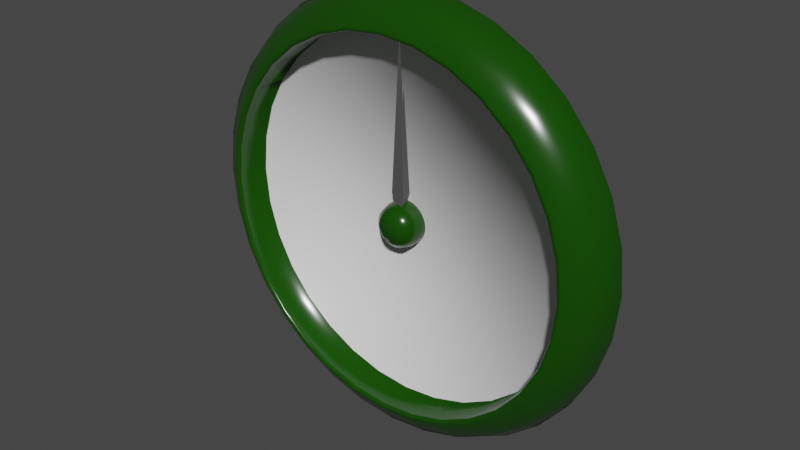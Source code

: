 # Source: clock.blend  (saved by Blender 4.2.66; exported with 4.5.12 LTS)
import bpy
from mathutils import Matrix  # noqa: F401  (used for matrix-valued properties, if any)

bpy.ops.wm.read_factory_settings(use_empty=True)
scene = bpy.context.scene
scene.name = 'Scene'

# ---- collections
col_collection = bpy.data.collections.new('Collection'); scene.collection.children.link(col_collection)

# ---- materials (node trees are filled in below, after node groups)
mat_clock_background = bpy.data.materials.new('clock_background')
mat_clock_background.use_transparent_shadow = False
mat_clock_sides = bpy.data.materials.new('clock_sides')
mat_clock_sides.use_transparent_shadow = False
mat_clock_hand = bpy.data.materials.new('clock_hand')
mat_clock_hand.use_transparent_shadow = False

# ---- material node trees
mat_clock_background.use_nodes = True; mat_clock_background.node_tree.nodes.clear()
_N = mat_clock_background.node_tree.nodes; _L = mat_clock_background.node_tree.links
n0 = _N.new('ShaderNodeBsdfPrincipled'); n0.name = 'Principled BSDF'; n0.location = (10, 300)
n0.distribution = 'GGX'
n0.subsurface_method = 'RANDOM_WALK_SKIN'
n0.inputs[3].default_value = 1.45
n0.inputs[27].default_value = (0.0, 0.0, 0.0, 1.0)
n0.inputs[28].default_value = 1.0
n1 = _N.new('ShaderNodeOutputMaterial'); n1.name = 'Material Output'; n1.location = (300, 300)
_L.new(n0.outputs[0], n1.inputs[0])
n1.is_active_output = True
mat_clock_sides.use_nodes = True; mat_clock_sides.node_tree.nodes.clear()
_N = mat_clock_sides.node_tree.nodes; _L = mat_clock_sides.node_tree.links
n0 = _N.new('ShaderNodeBsdfPrincipled'); n0.name = 'Principled BSDF'; n0.location = (10, 300)
n0.distribution = 'GGX'
n0.subsurface_method = 'RANDOM_WALK_SKIN'
n0.inputs[0].default_value = (0.007044, 0.06072, 0.0, 1.0)
n0.inputs[2].default_value = 0.2008
n0.inputs[3].default_value = 1.45
n0.inputs[27].default_value = (0.0, 0.0, 0.0, 1.0)
n0.inputs[28].default_value = 1.0
n1 = _N.new('ShaderNodeOutputMaterial'); n1.name = 'Material Output'; n1.location = (300, 300)
_L.new(n0.outputs[0], n1.inputs[0])
n1.is_active_output = True
mat_clock_hand.use_nodes = True; mat_clock_hand.node_tree.nodes.clear()
_N = mat_clock_hand.node_tree.nodes; _L = mat_clock_hand.node_tree.links
n0 = _N.new('ShaderNodeBsdfPrincipled'); n0.name = 'Principled BSDF'; n0.location = (10, 300)
n0.distribution = 'GGX'
n0.subsurface_method = 'RANDOM_WALK_SKIN'
n0.inputs[0].default_value = (0.0, 0.0, 0.0, 1.0)
n0.inputs[3].default_value = 1.45
n0.inputs[27].default_value = (0.04955, 0.04955, 0.04955, 1.0)
n0.inputs[28].default_value = 1.0
n1 = _N.new('ShaderNodeOutputMaterial'); n1.name = 'Material Output'; n1.location = (300, 300)
_L.new(n0.outputs[0], n1.inputs[0])
n1.is_active_output = True

# ---- world
world_world = bpy.data.worlds.new('World'); scene.world = world_world
world_world.use_nodes = True; world_world.node_tree.nodes.clear()
_N = world_world.node_tree.nodes; _L = world_world.node_tree.links
n0 = _N.new('ShaderNodeOutputWorld'); n0.name = 'World Output'; n0.location = (300, 300)
n1 = _N.new('ShaderNodeBackground'); n1.name = 'Background'; n1.location = (10, 300)
n1.inputs[0].default_value = (0.05088, 0.05088, 0.05088, 1.0)
_L.new(n1.outputs[0], n0.inputs[0])
n0.is_active_output = True
world_world.color = (0.05088, 0.05088, 0.05088)
world_world.use_sun_shadow = False
world_world.sun_shadow_jitter_overblur = 0.0

# ---- meshes
me_cylinder = bpy.data.meshes.new('Cylinder')
me_cylinder.from_pydata([(1.061e-08, -0.06015, 0.5), (0.09755, -0.06015, 0.4904), (0.1913, -0.06015, 0.4619), (0.2778, -0.06015, 0.4157), (0.3536, -0.06015, 0.3536), (0.4157, -0.06015, 0.2778), (0.4619, -0.06015, 0.1913), (0.4904, -0.06015, 0.09755), (0.5, -0.06015, -5.269e-08), (0.4904, -0.06015, -0.09755), (0.4619, -0.06015, -0.1913), (0.4157, -0.06015, -0.2778), (0.3536, -0.06015, -0.3536), (0.2778, -0.06015, -0.4157), (0.1913, -0.06015, -0.4619), (0.09755, -0.06015, -0.4904), (-3.31e-08, -0.06015, -0.5), (-0.09755, -0.06015, -0.4904), (-0.1913, -0.06015, -0.4619), (-0.2778, -0.06015, -0.4157), (-0.3536, -0.06015, -0.3536), (-0.4157, -0.06015, -0.2778), (-0.4619, -0.06015, -0.1913), (-0.4904, -0.06015, -0.09755), (-0.5, -0.06015, -2.288e-08), (-0.4904, -0.06015, 0.09755), (-0.4619, -0.06015, 0.1913), (-0.4157, -0.06015, 0.2778), (-0.3536, -0.06015, 0.3536), (-0.2778, -0.06015, 0.4157), (-0.1913, -0.06015, 0.4619), (-0.09755, -0.06015, 0.4904), (0.08189, -0.07659, 0.4117), (1.191e-08, -0.07659, 0.4198), (0.1606, -0.07659, 0.3878), (0.2332, -0.07659, 0.349), (0.2968, -0.07659, 0.2968), (0.349, -0.07659, 0.2332), (0.3878, -0.07659, 0.1606), (0.4117, -0.07659, 0.08189), (0.4198, -0.07659, 3.519e-08), (0.4117, -0.07659, -0.08189), (0.3878, -0.07659, -0.1606), (0.349, -0.07659, -0.2332), (0.2968, -0.07659, -0.2968), (0.2332, -0.07659, -0.349), (0.1606, -0.07659, -0.3878), (0.08189, -0.07659, -0.4117), (-2.479e-08, -0.07659, -0.4198), (-0.08189, -0.07659, -0.4117), (-0.1606, -0.07659, -0.3878), (-0.2332, -0.07659, -0.349), (-0.2968, -0.07659, -0.2968), (-0.349, -0.07659, -0.2332), (-0.3878, -0.07659, -0.1606), (-0.4117, -0.07659, -0.08189), (-0.4198, -0.07659, 6.021e-08), (-0.4117, -0.07659, 0.08189), (-0.3878, -0.07659, 0.1606), (-0.349, -0.07659, 0.2332), (-0.2968, -0.07659, 0.2968), (-0.2332, -0.07659, 0.349), (-0.1606, -0.07659, 0.3878), (-0.08189, -0.07659, 0.4117), (1.061e-08, -0.08099, 0.5), (1.1e-08, -0.1271, 0.4758), (0.09282, -0.1271, 0.4667), (0.09755, -0.08099, 0.4904), (0.1821, -0.1271, 0.4396), (0.1913, -0.08099, 0.4619), (0.2643, -0.1271, 0.3956), (0.2778, -0.08099, 0.4157), (0.3364, -0.1271, 0.3364), (0.3536, -0.08099, 0.3536), (0.3956, -0.1271, 0.2643), (0.4157, -0.08099, 0.2778), (0.4396, -0.1271, 0.1821), (0.4619, -0.08099, 0.1913), (0.4667, -0.1271, 0.09282), (0.4904, -0.08099, 0.09755), (0.4758, -0.1271, 3.626e-08), (0.5, -0.08099, -1.555e-08), (0.4667, -0.1271, -0.09282), (0.4904, -0.08099, -0.09755), (0.4396, -0.1271, -0.1821), (0.4619, -0.08099, -0.1913), (0.3956, -0.1271, -0.2643), (0.4157, -0.08099, -0.2778), (0.3364, -0.1271, -0.3364), (0.3536, -0.08099, -0.3536), (0.2643, -0.1271, -0.3956), (0.2778, -0.08099, -0.4157), (0.1821, -0.1271, -0.4396), (0.1913, -0.08099, -0.4619), (0.09282, -0.1271, -0.4667), (0.09755, -0.08099, -0.4904), (-3.059e-08, -0.1271, -0.4758), (-3.31e-08, -0.08099, -0.5), (-0.09282, -0.1271, -0.4667), (-0.09755, -0.08099, -0.4904), (-0.1821, -0.1271, -0.4396), (-0.1913, -0.08099, -0.4619), (-0.2643, -0.1271, -0.3956), (-0.2778, -0.08099, -0.4157), (-0.3364, -0.1271, -0.3364), (-0.3536, -0.08099, -0.3536), (-0.3956, -0.1271, -0.2643), (-0.4157, -0.08099, -0.2778), (-0.4396, -0.1271, -0.1821), (-0.4619, -0.08099, -0.1913), (-0.4667, -0.1271, -0.09282), (-0.4904, -0.08099, -0.09755), (-0.4758, -0.1271, 6.462e-08), (-0.5, -0.08099, 1.426e-08), (-0.4667, -0.1271, 0.09282), (-0.4904, -0.08099, 0.09755), (-0.4396, -0.1271, 0.1821), (-0.4619, -0.08099, 0.1913), (-0.3956, -0.1271, 0.2643), (-0.4157, -0.08099, 0.2778), (-0.3364, -0.1271, 0.3364), (-0.3536, -0.08099, 0.3536), (-0.2643, -0.1271, 0.3956), (-0.2778, -0.08099, 0.4157), (-0.1821, -0.1271, 0.4396), (-0.1913, -0.08099, 0.4619), (-0.09282, -0.1271, 0.4667), (-0.09755, -0.08099, 0.4904), (1.173e-08, -0.1581, 0.431), (1.191e-08, -0.1522, 0.4198), (1.185e-08, -0.1596, 0.4231), (0.08189, -0.1522, 0.4117), (0.08409, -0.1581, 0.4227), (0.08254, -0.1596, 0.4149), (0.1606, -0.1522, 0.3878), (0.1649, -0.1581, 0.3982), (0.1619, -0.1596, 0.3909), (0.2332, -0.1522, 0.349), (0.2395, -0.1581, 0.3584), (0.235, -0.1596, 0.3518), (0.2968, -0.1522, 0.2968), (0.3048, -0.1581, 0.3048), (0.2991, -0.1596, 0.2991), (0.349, -0.1522, 0.2332), (0.3584, -0.1581, 0.2395), (0.3518, -0.1596, 0.235), (0.3878, -0.1522, 0.1606), (0.3982, -0.1581, 0.1649), (0.3909, -0.1596, 0.1619), (0.4117, -0.1522, 0.08189), (0.4227, -0.1581, 0.08409), (0.4149, -0.1596, 0.08254), (0.4198, -0.1522, 3.519e-08), (0.431, -0.1581, 3.54e-08), (0.4231, -0.1596, 3.525e-08), (0.4117, -0.1522, -0.08189), (0.4227, -0.1581, -0.08409), (0.4149, -0.1596, -0.08254), (0.3878, -0.1522, -0.1606), (0.3982, -0.1581, -0.1649), (0.3909, -0.1596, -0.1619), (0.349, -0.1522, -0.2332), (0.3584, -0.1581, -0.2395), (0.3518, -0.1596, -0.235), (0.2968, -0.1522, -0.2968), (0.3048, -0.1581, -0.3048), (0.2991, -0.1596, -0.2991), (0.2332, -0.1522, -0.349), (0.2395, -0.1581, -0.3584), (0.235, -0.1596, -0.3518), (0.1606, -0.1522, -0.3878), (0.1649, -0.1581, -0.3982), (0.1619, -0.1596, -0.3909), (0.08189, -0.1522, -0.4117), (0.08409, -0.1581, -0.4227), (0.08254, -0.1596, -0.4149), (-2.479e-08, -0.1522, -0.4198), (-2.595e-08, -0.1581, -0.431), (-2.514e-08, -0.1596, -0.4231), (-0.08189, -0.1522, -0.4117), (-0.08409, -0.1581, -0.4227), (-0.08254, -0.1596, -0.4149), (-0.1606, -0.1522, -0.3878), (-0.1649, -0.1581, -0.3982), (-0.1619, -0.1596, -0.3909), (-0.2332, -0.1522, -0.349), (-0.2395, -0.1581, -0.3584), (-0.235, -0.1596, -0.3518), (-0.2968, -0.1522, -0.2968), (-0.3048, -0.1581, -0.3048), (-0.2991, -0.1596, -0.2991), (-0.349, -0.1522, -0.2332), (-0.3584, -0.1581, -0.2395), (-0.3518, -0.1596, -0.235), (-0.3878, -0.1522, -0.1606), (-0.3982, -0.1581, -0.1649), (-0.3909, -0.1596, -0.1619), (-0.4117, -0.1522, -0.08189), (-0.4227, -0.1581, -0.08409), (-0.4149, -0.1596, -0.08254), (-0.4198, -0.1522, 6.021e-08), (-0.431, -0.1581, 6.109e-08), (-0.4231, -0.1596, 6.047e-08), (-0.4117, -0.1522, 0.08189), (-0.4227, -0.1581, 0.08409), (-0.4149, -0.1596, 0.08254), (-0.3878, -0.1522, 0.1606), (-0.3982, -0.1581, 0.1649), (-0.3909, -0.1596, 0.1619), (-0.349, -0.1522, 0.2332), (-0.3584, -0.1581, 0.2395), (-0.3518, -0.1596, 0.235), (-0.2968, -0.1522, 0.2968), (-0.3048, -0.1581, 0.3048), (-0.2991, -0.1596, 0.2991), (-0.2332, -0.1522, 0.349), (-0.2395, -0.1581, 0.3584), (-0.235, -0.1596, 0.3518), (-0.1606, -0.1522, 0.3878), (-0.1649, -0.1581, 0.3982), (-0.1619, -0.1596, 0.3909), (-0.08189, -0.1522, 0.4117), (-0.08409, -0.1581, 0.4227), (-0.08254, -0.1596, 0.4149)], [], [(31, 127, 64, 0), (137, 134, 34, 35), (140, 137, 35, 36), (143, 140, 36, 37), (146, 143, 37, 38), (149, 146, 38, 39), (152, 149, 39, 40), (155, 152, 40, 41), (158, 155, 41, 42), (161, 158, 42, 43), (164, 161, 43, 44), (167, 164, 44, 45), (170, 167, 45, 46), (173, 170, 46, 47), (176, 173, 47, 48), (179, 176, 48, 49), (182, 179, 49, 50), (185, 182, 50, 51), (188, 185, 51, 52), (191, 188, 52, 53), (194, 191, 53, 54), (197, 194, 54, 55), (200, 197, 55, 56), (203, 200, 56, 57), (206, 203, 57, 58), (209, 206, 58, 59), (212, 209, 59, 60), (215, 212, 60, 61), (218, 215, 61, 62), (221, 218, 62, 63), (7, 79, 81, 8), (134, 131, 32, 34), (108, 106, 192, 195), (16, 97, 99, 17), (25, 115, 117, 26), (3, 71, 73, 4), (12, 89, 91, 13), (21, 107, 109, 22), (30, 125, 127, 31), (8, 81, 83, 9), (17, 99, 101, 18), (26, 117, 119, 27), (4, 73, 75, 5), (13, 91, 93, 14), (22, 109, 111, 23), (9, 83, 85, 10), (18, 101, 103, 19), (27, 119, 121, 28), (5, 75, 77, 6), (14, 93, 95, 15), (23, 111, 113, 24), (0, 64, 67, 1), (1, 67, 69, 2), (10, 85, 87, 11), (19, 103, 105, 20), (28, 121, 123, 29), (6, 77, 79, 7), (15, 95, 97, 16), (24, 113, 115, 25), (2, 69, 71, 3), (11, 87, 89, 12), (20, 105, 107, 21), (29, 123, 125, 30), (82, 80, 153, 156), (110, 108, 195, 198), (84, 82, 156, 159), (112, 110, 198, 201), (86, 84, 159, 162), (114, 112, 201, 204), (88, 86, 162, 165), (116, 114, 204, 207), (90, 88, 165, 168), (118, 116, 207, 210), (92, 90, 168, 171), (65, 126, 222, 128), (120, 118, 210, 213), (94, 92, 171, 174), (68, 66, 132, 135), (122, 120, 213, 216), (96, 94, 174, 177), (70, 68, 135, 138), (124, 122, 216, 219), (98, 96, 177, 180), (72, 70, 138, 141), (126, 124, 219, 222), (100, 98, 180, 183), (74, 72, 141, 144), (131, 129, 33, 32), (102, 100, 183, 186), (76, 74, 144, 147), (104, 102, 186, 189), (78, 76, 147, 150), (106, 104, 189, 192), (80, 78, 150, 153), (32, 33, 63, 62, 61, 60, 59, 58, 57, 56, 55, 54, 53, 52, 51, 50, 49, 48, 47, 46, 45, 44, 43, 42, 41, 40, 39, 38, 37, 36, 35, 34), (67, 64, 65, 66), (69, 67, 66, 68), (71, 69, 68, 70), (73, 71, 70, 72), (75, 73, 72, 74), (77, 75, 74, 76), (79, 77, 76, 78), (81, 79, 78, 80), (83, 81, 80, 82), (85, 83, 82, 84), (87, 85, 84, 86), (89, 87, 86, 88), (91, 89, 88, 90), (93, 91, 90, 92), (95, 93, 92, 94), (97, 95, 94, 96), (99, 97, 96, 98), (101, 99, 98, 100), (103, 101, 100, 102), (105, 103, 102, 104), (107, 105, 104, 106), (109, 107, 106, 108), (111, 109, 108, 110), (113, 111, 110, 112), (115, 113, 112, 114), (117, 115, 114, 116), (119, 117, 116, 118), (121, 119, 118, 120), (123, 121, 120, 122), (125, 123, 122, 124), (127, 125, 124, 126), (64, 127, 126, 65), (129, 221, 63, 33), (132, 128, 130, 133), (133, 130, 129, 131), (135, 132, 133, 136), (136, 133, 131, 134), (138, 135, 136, 139), (139, 136, 134, 137), (141, 138, 139, 142), (142, 139, 137, 140), (144, 141, 142, 145), (145, 142, 140, 143), (147, 144, 145, 148), (148, 145, 143, 146), (150, 147, 148, 151), (151, 148, 146, 149), (153, 150, 151, 154), (154, 151, 149, 152), (156, 153, 154, 157), (157, 154, 152, 155), (159, 156, 157, 160), (160, 157, 155, 158), (162, 159, 160, 163), (163, 160, 158, 161), (165, 162, 163, 166), (166, 163, 161, 164), (168, 165, 166, 169), (169, 166, 164, 167), (171, 168, 169, 172), (172, 169, 167, 170), (174, 171, 172, 175), (175, 172, 170, 173), (177, 174, 175, 178), (178, 175, 173, 176), (180, 177, 178, 181), (181, 178, 176, 179), (183, 180, 181, 184), (184, 181, 179, 182), (186, 183, 184, 187), (187, 184, 182, 185), (189, 186, 187, 190), (190, 187, 185, 188), (192, 189, 190, 193), (193, 190, 188, 191), (195, 192, 193, 196), (196, 193, 191, 194), (198, 195, 196, 199), (199, 196, 194, 197), (201, 198, 199, 202), (202, 199, 197, 200), (204, 201, 202, 205), (205, 202, 200, 203), (207, 204, 205, 208), (208, 205, 203, 206), (210, 207, 208, 211), (211, 208, 206, 209), (213, 210, 211, 214), (214, 211, 209, 212), (216, 213, 214, 217), (217, 214, 212, 215), (219, 216, 217, 220), (220, 217, 215, 218), (222, 219, 220, 223), (223, 220, 218, 221), (128, 222, 223, 130), (130, 223, 221, 129), (66, 65, 128, 132)])
me_cylinder.polygons.foreach_set('use_smooth', [True] * 193)
me_cylinder.polygons.foreach_set('material_index', [1, 1, 1, 1, 1, 1, 1, 1, 1, 1, 1, 1, 1, 1, 1, 1, 1, 1, 1, 1, 1, 1, 1, 1, 1, 1, 1, 1, 1, 1, 1, 1, 1, 1, 1, 1, 1, 1, 1, 1, 1, 1, 1, 1, 1, 1, 1, 1, 1, 1, 1, 1, 1, 1, 1, 1, 1, 1, 1, 1, 1, 1, 1, 1, 1, 1, 1, 1, 1, 1, 1, 1, 1, 1, 1, 1, 1, 1, 1, 1, 1, 1, 1, 1, 1, 1, 1, 1, 1, 1, 1, 1, 1, 1, 0, 1, 1, 1, 1, 1, 1, 1, 1, 1, 1, 1, 1, 1, 1, 1, 1, 1, 1, 1, 1, 1, 1, 1, 1, 1, 1, 1, 1, 1, 1, 1, 1, 1, 1, 1, 1, 1, 1, 1, 1, 1, 1, 1, 1, 1, 1, 1, 1, 1, 1, 1, 1, 1, 1, 1, 1, 1, 1, 1, 1, 1, 1, 1, 1, 1, 1, 1, 1, 1, 1, 1, 1, 1, 1, 1, 1, 1, 1, 1, 1, 1, 1, 1, 1, 1, 1, 1, 1, 1, 1, 1, 1, 1, 1, 1, 1, 1, 1])
_uv = me_cylinder.uv_layers.new(name='UVMap')
_uv.uv.foreach_set('vector', [0.03125, 0.5, 0.03125, 0.7077, 0.0, 0.7077, 0.0, 0.5, 0.9062, 1.0, 0.9375, 1.0, 0.9375, 1.0, 0.9062, 1.0, 0.875, 1.0, 0.9062, 1.0, 0.9062, 1.0, 0.875, 1.0, 0.8438, 1.0, 0.875, 1.0, 0.875, 1.0, 0.8438, 1.0, 0.8125, 1.0, 0.8438, 1.0, 0.8438, 1.0, 0.8125, 1.0, 0.7812, 1.0, 0.8125, 1.0, 0.8125, 1.0, 0.7812, 1.0, 0.75, 1.0, 0.7812, 1.0, 0.7812, 1.0, 0.75, 1.0, 0.7188, 1.0, 0.75, 1.0, 0.75, 1.0, 0.7188, 1.0, 0.6875, 1.0, 0.7188, 1.0, 0.7188, 1.0, 0.6875, 1.0, 0.6562, 1.0, 0.6875, 1.0, 0.6875, 1.0, 0.6562, 1.0, 0.625, 1.0, 0.6562, 1.0, 0.6562, 1.0, 0.625, 1.0, 0.5938, 1.0, 0.625, 1.0, 0.625, 1.0, 0.5938, 1.0, 0.5625, 1.0, 0.5938, 1.0, 0.5938, 1.0, 0.5625, 1.0, 0.5312, 1.0, 0.5625, 1.0, 0.5625, 1.0, 0.5312, 1.0, 0.5, 1.0, 0.5312, 1.0, 0.5312, 1.0, 0.5, 1.0, 0.4688, 1.0, 0.5, 1.0, 0.5, 1.0, 0.4688, 1.0, 0.4375, 1.0, 0.4688, 1.0, 0.4688, 1.0, 0.4375, 1.0, 0.4062, 1.0, 0.4375, 1.0, 0.4375, 1.0, 0.4062, 1.0, 0.375, 1.0, 0.4062, 1.0, 0.4062, 1.0, 0.375, 1.0, 0.3438, 1.0, 0.375, 1.0, 0.375, 1.0, 0.3438, 1.0, 0.3125, 1.0, 0.3438, 1.0, 0.3438, 1.0, 0.3125, 1.0, 0.2812, 1.0, 0.3125, 1.0, 0.3125, 1.0, 0.2812, 1.0, 0.25, 1.0, 0.2812, 1.0, 0.2812, 1.0, 0.25, 1.0, 0.2188, 1.0, 0.25, 1.0, 0.25, 1.0, 0.2188, 1.0, 0.1875, 1.0, 0.2188, 1.0, 0.2188, 1.0, 0.1875, 1.0, 0.1562, 1.0, 0.1875, 1.0, 0.1875, 1.0, 0.1562, 1.0, 0.125, 1.0, 0.1562, 1.0, 0.1562, 1.0, 0.125, 1.0, 0.09375, 1.0, 0.125, 1.0, 0.125, 1.0, 0.09375, 1.0, 0.0625, 1.0, 0.09375, 1.0, 0.09375, 1.0, 0.0625, 1.0, 0.03125, 1.0, 0.0625, 1.0, 0.0625, 1.0, 0.03125, 1.0, 0.7812, 0.5, 0.7812, 0.7077, 0.75, 0.7077, 0.75, 0.5, 0.9375, 1.0, 0.9688, 1.0, 0.9688, 1.0, 0.9375, 1.0, 0.3125, 1.0, 0.3438, 1.0, 0.3438, 1.0, 0.3125, 1.0, 0.5, 0.5, 0.5, 0.7077, 0.4688, 0.7077, 0.4688, 0.5, 0.2188, 0.5, 0.2188, 0.7077, 0.1875, 0.7077, 0.1875, 0.5, 0.9062, 0.5, 0.9062, 0.7077, 0.875, 0.7077, 0.875, 0.5, 0.625, 0.5, 0.625, 0.7077, 0.5938, 0.7077, 0.5938, 0.5, 0.3438, 0.5, 0.3438, 0.7077, 0.3125, 0.7077, 0.3125, 0.5, 0.0625, 0.5, 0.0625, 0.7077, 0.03125, 0.7077, 0.03125, 0.5, 0.75, 0.5, 0.75, 0.7077, 0.7188, 0.7077, 0.7188, 0.5, 0.4688, 0.5, 0.4688, 0.7077, 0.4375, 0.7077, 0.4375, 0.5, 0.1875, 0.5, 0.1875, 0.7077, 0.1562, 0.7077, 0.1562, 0.5, 0.875, 0.5, 0.875, 0.7077, 0.8438, 0.7077, 0.8438, 0.5, 0.5938, 0.5, 0.5938, 0.7077, 0.5625, 0.7077, 0.5625, 0.5, 0.3125, 0.5, 0.3125, 0.7077, 0.2812, 0.7077, 0.2812, 0.5, 0.7188, 0.5, 0.7188, 0.7077, 0.6875, 0.7077, 0.6875, 0.5, 0.4375, 0.5, 0.4375, 0.7077, 0.4062, 0.7077, 0.4062, 0.5, 0.1562, 0.5, 0.1562, 0.7077, 0.125, 0.7077, 0.125, 0.5, 0.8438, 0.5, 0.8438, 0.7077, 0.8125, 0.7077, 0.8125, 0.5, 0.5625, 0.5, 0.5625, 0.7077, 0.5312, 0.7077, 0.5312, 0.5, 0.2812, 0.5, 0.2812, 0.7077, 0.25, 0.7077, 0.25, 0.5, 1.0, 0.5, 1.0, 0.7077, 0.9688, 0.7077, 0.9688, 0.5, 0.9688, 0.5, 0.9688, 0.7077, 0.9375, 0.7077, 0.9375, 0.5, 0.6875, 0.5, 0.6875, 0.7077, 0.6562, 0.7077, 0.6562, 0.5, 0.4062, 0.5, 0.4062, 0.7077, 0.375, 0.7077, 0.375, 0.5, 0.125, 0.5, 0.125, 0.7077, 0.09375, 0.7077, 0.09375, 0.5, 0.8125, 0.5, 0.8125, 0.7077, 0.7812, 0.7077, 0.7812, 0.5, 0.5312, 0.5, 0.5312, 0.7077, 0.5, 0.7077, 0.5, 0.5, 0.25, 0.5, 0.25, 0.7077, 0.2188, 0.7077, 0.2188, 0.5, 0.9375, 0.5, 0.9375, 0.7077, 0.9062, 0.7077, 0.9062, 0.5, 0.6562, 0.5, 0.6562, 0.7077, 0.625, 0.7077, 0.625, 0.5, 0.375, 0.5, 0.375, 0.7077, 0.3438, 0.7077, 0.3438, 0.5, 0.09375, 0.5, 0.09375, 0.7077, 0.0625, 0.7077, 0.0625, 0.5, 0.7188, 1.0, 0.75, 1.0, 0.75, 1.0, 0.7188, 1.0, 0.2812, 1.0, 0.3125, 1.0, 0.3125, 1.0, 0.2812, 1.0, 0.6875, 1.0, 0.7188, 1.0, 0.7188, 1.0, 0.6875, 1.0, 0.25, 1.0, 0.2812, 1.0, 0.2812, 1.0, 0.25, 1.0, 0.6562, 1.0, 0.6875, 1.0, 0.6875, 1.0, 0.6562, 1.0, 0.2188, 1.0, 0.25, 1.0, 0.25, 1.0, 0.2188, 1.0, 0.625, 1.0, 0.6562, 1.0, 0.6562, 1.0, 0.625, 1.0, 0.1875, 1.0, 0.2188, 1.0, 0.2188, 1.0, 0.1875, 1.0, 0.5938, 1.0, 0.625, 1.0, 0.625, 1.0, 0.5938, 1.0, 0.1562, 1.0, 0.1875, 1.0, 0.1875, 1.0, 0.1562, 1.0, 0.5625, 1.0, 0.5938, 1.0, 0.5938, 1.0, 0.5625, 1.0, 0.0, 1.0, 0.03125, 1.0, 0.03125, 1.0, 0.0, 1.0, 0.125, 1.0, 0.1562, 1.0, 0.1562, 1.0, 0.125, 1.0, 0.5312, 1.0, 0.5625, 1.0, 0.5625, 1.0, 0.5312, 1.0, 0.9375, 1.0, 0.9688, 1.0, 0.9688, 1.0, 0.9375, 1.0, 0.09375, 1.0, 0.125, 1.0, 0.125, 1.0, 0.09375, 1.0, 0.5, 1.0, 0.5312, 1.0, 0.5312, 1.0, 0.5, 1.0, 0.9062, 1.0, 0.9375, 1.0, 0.9375, 1.0, 0.9062, 1.0, 0.0625, 1.0, 0.09375, 1.0, 0.09375, 1.0, 0.0625, 1.0, 0.4688, 1.0, 0.5, 1.0, 0.5, 1.0, 0.4688, 1.0, 0.875, 1.0, 0.9062, 1.0, 0.9062, 1.0, 0.875, 1.0, 0.03125, 1.0, 0.0625, 1.0, 0.0625, 1.0, 0.03125, 1.0, 0.4375, 1.0, 0.4688, 1.0, 0.4688, 1.0, 0.4375, 1.0, 0.8438, 1.0, 0.875, 1.0, 0.875, 1.0, 0.8438, 1.0, 0.9688, 1.0, 1.0, 1.0, 1.0, 1.0, 0.9688, 1.0, 0.4062, 1.0, 0.4375, 1.0, 0.4375, 1.0, 0.4062, 1.0, 0.8125, 1.0, 0.8438, 1.0, 0.8438, 1.0, 0.8125, 1.0, 0.375, 1.0, 0.4062, 1.0, 0.4062, 1.0, 0.375, 1.0, 0.7812, 1.0, 0.8125, 1.0, 0.8125, 1.0, 0.7812, 1.0, 0.3438, 1.0, 0.375, 1.0, 0.375, 1.0, 0.3438, 1.0, 0.75, 1.0, 0.7813, 1.0, 0.7812, 1.0, 0.75, 1.0, 0.9688, 1.0, 0.0, 1.0, 0.03125, 1.0, 0.0625, 1.0, 0.09375, 1.0, 0.125, 1.0, 0.1562, 1.0, 0.1875, 1.0, 0.2188, 1.0, 0.25, 1.0, 0.2812, 1.0, 0.3125, 1.0, 0.3438, 1.0, 0.375, 1.0, 0.4062, 1.0, 0.4375, 1.0, 0.4688, 1.0, 0.5, 1.0, 0.5312, 1.0, 0.5625, 1.0, 0.5938, 1.0, 0.625, 1.0, 0.6562, 1.0, 0.6875, 1.0, 0.7188, 1.0, 0.75, 1.0, 0.7812, 1.0, 0.8125, 1.0, 0.8438, 1.0, 0.875, 1.0, 0.9062, 1.0, 0.9375, 1.0, 0.9688, 0.7077, 1.0, 0.7077, 1.0, 1.0, 0.9688, 1.0, 0.9375, 0.7077, 0.9688, 0.7077, 0.9688, 1.0, 0.9375, 1.0, 0.9062, 0.7077, 0.9375, 0.7077, 0.9375, 1.0, 0.9062, 1.0, 0.875, 0.7077, 0.9062, 0.7077, 0.9062, 1.0, 0.875, 1.0, 0.8438, 0.7077, 0.875, 0.7077, 0.875, 1.0, 0.8438, 1.0, 0.8125, 0.7077, 0.8438, 0.7077, 0.8438, 1.0, 0.8125, 1.0, 0.7812, 0.7077, 0.8125, 0.7077, 0.8125, 1.0, 0.7812, 1.0, 0.75, 0.7077, 0.7812, 0.7077, 0.7813, 1.0, 0.75, 1.0, 0.7188, 0.7077, 0.75, 0.7077, 0.75, 1.0, 0.7188, 1.0, 0.6875, 0.7077, 0.7188, 0.7077, 0.7188, 1.0, 0.6875, 1.0, 0.6562, 0.7077, 0.6875, 0.7077, 0.6875, 1.0, 0.6562, 1.0, 0.625, 0.7077, 0.6562, 0.7077, 0.6562, 1.0, 0.625, 1.0, 0.5938, 0.7077, 0.625, 0.7077, 0.625, 1.0, 0.5938, 1.0, 0.5625, 0.7077, 0.5938, 0.7077, 0.5938, 1.0, 0.5625, 1.0, 0.5312, 0.7077, 0.5625, 0.7077, 0.5625, 1.0, 0.5312, 1.0, 0.5, 0.7077, 0.5312, 0.7077, 0.5312, 1.0, 0.5, 1.0, 0.4688, 0.7077, 0.5, 0.7077, 0.5, 1.0, 0.4688, 1.0, 0.4375, 0.7077, 0.4688, 0.7077, 0.4688, 1.0, 0.4375, 1.0, 0.4062, 0.7077, 0.4375, 0.7077, 0.4375, 1.0, 0.4062, 1.0, 0.375, 0.7077, 0.4062, 0.7077, 0.4062, 1.0, 0.375, 1.0, 0.3438, 0.7077, 0.375, 0.7077, 0.375, 1.0, 0.3438, 1.0, 0.3125, 0.7077, 0.3438, 0.7077, 0.3438, 1.0, 0.3125, 1.0, 0.2812, 0.7077, 0.3125, 0.7077, 0.3125, 1.0, 0.2812, 1.0, 0.25, 0.7077, 0.2812, 0.7077, 0.2812, 1.0, 0.25, 1.0, 0.2188, 0.7077, 0.25, 0.7077, 0.25, 1.0, 0.2188, 1.0, 0.1875, 0.7077, 0.2188, 0.7077, 0.2188, 1.0, 0.1875, 1.0, 0.1562, 0.7077, 0.1875, 0.7077, 0.1875, 1.0, 0.1562, 1.0, 0.125, 0.7077, 0.1562, 0.7077, 0.1562, 1.0, 0.125, 1.0, 0.09375, 0.7077, 0.125, 0.7077, 0.125, 1.0, 0.09375, 1.0, 0.0625, 0.7077, 0.09375, 0.7077, 0.09375, 1.0, 0.0625, 1.0, 0.03125, 0.7077, 0.0625, 0.7077, 0.0625, 1.0, 0.03125, 1.0, 0.0, 0.7077, 0.03125, 0.7077, 0.03125, 1.0, 0.0, 1.0, 0.0, 1.0, 0.03125, 1.0, 0.03125, 1.0, 0.0, 1.0, 0.9688, 1.0, 1.0, 1.0, 1.0, 1.0, 0.9688, 1.0, 0.9688, 1.0, 1.0, 1.0, 1.0, 1.0, 0.9688, 1.0, 0.9375, 1.0, 0.9688, 1.0, 0.9688, 1.0, 0.9375, 1.0, 0.9375, 1.0, 0.9688, 1.0, 0.9688, 1.0, 0.9375, 1.0, 0.9062, 1.0, 0.9375, 1.0, 0.9375, 1.0, 0.9062, 1.0, 0.9062, 1.0, 0.9375, 1.0, 0.9375, 1.0, 0.9062, 1.0, 0.875, 1.0, 0.9062, 1.0, 0.9062, 1.0, 0.875, 1.0, 0.875, 1.0, 0.9062, 1.0, 0.9062, 1.0, 0.875, 1.0, 0.8438, 1.0, 0.875, 1.0, 0.875, 1.0, 0.8438, 1.0, 0.8438, 1.0, 0.875, 1.0, 0.875, 1.0, 0.8438, 1.0, 0.8125, 1.0, 0.8438, 1.0, 0.8438, 1.0, 0.8125, 1.0, 0.8125, 1.0, 0.8438, 1.0, 0.8438, 1.0, 0.8125, 1.0, 0.7812, 1.0, 0.8125, 1.0, 0.8125, 1.0, 0.7812, 1.0, 0.7812, 1.0, 0.8125, 1.0, 0.8125, 1.0, 0.7812, 1.0, 0.75, 1.0, 0.7812, 1.0, 0.7812, 1.0, 0.75, 1.0, 0.75, 1.0, 0.7812, 1.0, 0.7812, 1.0, 0.75, 1.0, 0.7188, 1.0, 0.75, 1.0, 0.75, 1.0, 0.7188, 1.0, 0.7188, 1.0, 0.75, 1.0, 0.75, 1.0, 0.7188, 1.0, 0.6875, 1.0, 0.7188, 1.0, 0.7188, 1.0, 0.6875, 1.0, 0.6875, 1.0, 0.7188, 1.0, 0.7188, 1.0, 0.6875, 1.0, 0.6562, 1.0, 0.6875, 1.0, 0.6875, 1.0, 0.6562, 1.0, 0.6562, 1.0, 0.6875, 1.0, 0.6875, 1.0, 0.6562, 1.0, 0.625, 1.0, 0.6562, 1.0, 0.6562, 1.0, 0.625, 1.0, 0.625, 1.0, 0.6562, 1.0, 0.6562, 1.0, 0.625, 1.0, 0.5938, 1.0, 0.625, 1.0, 0.625, 1.0, 0.5938, 1.0, 0.5938, 1.0, 0.625, 1.0, 0.625, 1.0, 0.5938, 1.0, 0.5625, 1.0, 0.5938, 1.0, 0.5938, 1.0, 0.5625, 1.0, 0.5625, 1.0, 0.5938, 1.0, 0.5938, 1.0, 0.5625, 1.0, 0.5312, 1.0, 0.5625, 1.0, 0.5625, 1.0, 0.5312, 1.0, 0.5312, 1.0, 0.5625, 1.0, 0.5625, 1.0, 0.5312, 1.0, 0.5, 1.0, 0.5312, 1.0, 0.5312, 1.0, 0.5, 1.0, 0.5, 1.0, 0.5312, 1.0, 0.5312, 1.0, 0.5, 1.0, 0.4688, 1.0, 0.5, 1.0, 0.5, 1.0, 0.4688, 1.0, 0.4688, 1.0, 0.5, 1.0, 0.5, 1.0, 0.4688, 1.0, 0.4375, 1.0, 0.4688, 1.0, 0.4688, 1.0, 0.4375, 1.0, 0.4375, 1.0, 0.4688, 1.0, 0.4688, 1.0, 0.4375, 1.0, 0.4062, 1.0, 0.4375, 1.0, 0.4375, 1.0, 0.4062, 1.0, 0.4062, 1.0, 0.4375, 1.0, 0.4375, 1.0, 0.4062, 1.0, 0.375, 1.0, 0.4062, 1.0, 0.4062, 1.0, 0.375, 1.0, 0.375, 1.0, 0.4062, 1.0, 0.4062, 1.0, 0.375, 1.0, 0.3438, 1.0, 0.375, 1.0, 0.375, 1.0, 0.3438, 1.0, 0.3438, 1.0, 0.375, 1.0, 0.375, 1.0, 0.3438, 1.0, 0.3125, 1.0, 0.3438, 1.0, 0.3438, 1.0, 0.3125, 1.0, 0.3125, 1.0, 0.3438, 1.0, 0.3438, 1.0, 0.3125, 1.0, 0.2812, 1.0, 0.3125, 1.0, 0.3125, 1.0, 0.2812, 1.0, 0.2812, 1.0, 0.3125, 1.0, 0.3125, 1.0, 0.2812, 1.0, 0.25, 1.0, 0.2812, 1.0, 0.2812, 1.0, 0.25, 1.0, 0.25, 1.0, 0.2812, 1.0, 0.2812, 1.0, 0.25, 1.0, 0.2188, 1.0, 0.25, 1.0, 0.25, 1.0, 0.2188, 1.0, 0.2188, 1.0, 0.25, 1.0, 0.25, 1.0, 0.2188, 1.0, 0.1875, 1.0, 0.2188, 1.0, 0.2188, 1.0, 0.1875, 1.0, 0.1875, 1.0, 0.2188, 1.0, 0.2188, 1.0, 0.1875, 1.0, 0.1562, 1.0, 0.1875, 1.0, 0.1875, 1.0, 0.1562, 1.0, 0.1562, 1.0, 0.1875, 1.0, 0.1875, 1.0, 0.1562, 1.0, 0.125, 1.0, 0.1562, 1.0, 0.1562, 1.0, 0.125, 1.0, 0.125, 1.0, 0.1562, 1.0, 0.1562, 1.0, 0.125, 1.0, 0.09375, 1.0, 0.125, 1.0, 0.125, 1.0, 0.09375, 1.0, 0.09375, 1.0, 0.125, 1.0, 0.125, 1.0, 0.09375, 1.0, 0.0625, 1.0, 0.09375, 1.0, 0.09375, 1.0, 0.0625, 1.0, 0.0625, 1.0, 0.09375, 1.0, 0.09375, 1.0, 0.0625, 1.0, 0.03125, 1.0, 0.0625, 1.0, 0.0625, 1.0, 0.03125, 1.0, 0.03125, 1.0, 0.0625, 1.0, 0.0625, 1.0, 0.03125, 1.0, 0.0, 1.0, 0.03125, 1.0, 0.03125, 1.0, 0.0, 1.0, 0.0, 1.0, 0.03125, 1.0, 0.03125, 1.0, 0.0, 1.0, 0.9688, 1.0, 1.0, 1.0, 1.0, 1.0, 0.9688, 1.0])
me_cylinder.materials.append(mat_clock_background)
me_cylinder.materials.append(mat_clock_sides)
me_cylinder.use_remesh_fix_poles = True
me_cylinder.use_remesh_preserve_attributes = False
me_cylinder.update()
me_cube_001 = bpy.data.meshes.new('Cube.001')
me_cube_001.from_pydata([(-0.002, -0.002, 0.01308), (-0.0049, -0.0049, 0.02308), (-0.002, 0.002, 0.01308), (-0.0049, 0.0049, 0.02308), (0.002, -0.002, 0.01308), (0.0049, -0.0049, 0.02308), (0.002, 0.002, 0.01308), (0.0049, 0.0049, 0.02308), (-1.001e-10, 0.0, 0.1334)], [], [(0, 1, 3, 2), (2, 3, 7, 6), (6, 7, 5, 4), (4, 5, 1, 0), (2, 6, 4, 0), (7, 3, 8), (5, 7, 8), (3, 1, 8), (1, 5, 8)])
_uv = me_cube_001.uv_layers.new(name='UVMap')
_uv.uv.foreach_set('vector', [0.375, 0.0, 0.625, 0.0, 0.625, 0.25, 0.375, 0.25, 0.375, 0.25, 0.625, 0.25, 0.625, 0.5, 0.375, 0.5, 0.375, 0.5, 0.625, 0.5, 0.625, 0.75, 0.375, 0.75, 0.375, 0.75, 0.625, 0.75, 0.625, 1.0, 0.375, 1.0, 0.125, 0.5, 0.375, 0.5, 0.375, 0.75, 0.125, 0.75, 0.625, 0.5, 0.625, 0.25, 0.625, 0.5, 0.625, 0.75, 0.625, 0.5, 0.625, 0.75, 0.625, 0.25, 0.625, 0.0, 0.625, 0.25, 0.625, 1.0, 0.625, 0.75, 0.625, 1.0])
me_cube_001.materials.append(mat_clock_hand)
me_cube_001.use_remesh_fix_poles = True
me_cube_001.use_remesh_preserve_attributes = False
me_cube_001.update()
me_cylinder_001 = bpy.data.meshes.new('Cylinder.001')
me_cylinder_001.from_pydata([(5.967e-08, -0.037, 0.05), (0.009755, -0.037, 0.04904), (0.01913, -0.037, 0.04619), (0.02778, -0.037, 0.04157), (0.03536, -0.037, 0.03536), (0.04157, -0.037, 0.02778), (0.04619, -0.037, 0.01913), (0.04904, -0.037, 0.009755), (0.05, -0.037, -2.189e-08), (0.04904, -0.037, -0.009755), (0.04619, -0.037, -0.01913), (0.04157, -0.037, -0.02778), (0.03536, -0.037, -0.03536), (0.02778, -0.037, -0.04157), (0.01913, -0.037, -0.04619), (0.009755, -0.037, -0.04904), (5.53e-08, -0.037, -0.05), (-0.009754, -0.037, -0.04904), (-0.01913, -0.037, -0.04619), (-0.02778, -0.037, -0.04157), (-0.03536, -0.037, -0.03536), (-0.04157, -0.037, -0.02778), (-0.04619, -0.037, -0.01913), (-0.04904, -0.037, -0.009755), (-0.05, -0.037, -1.891e-08), (-0.04904, -0.037, 0.009755), (-0.04619, -0.037, 0.01913), (-0.04157, -0.037, 0.02778), (-0.03536, -0.037, 0.03536), (-0.02778, -0.037, 0.04157), (-0.01913, -0.037, 0.04619), (-0.009754, -0.037, 0.04904), (4.238e-08, -0.137, 0.008331), (5.967e-08, -0.09553, 0.05), (5.105e-08, -0.1314, 0.02917), (5.739e-08, -0.1163, 0.04442), (0.001625, -0.137, 0.008171), (0.009755, -0.09553, 0.04904), (0.00569, -0.1314, 0.0286), (0.008665, -0.1163, 0.04356), (0.003188, -0.137, 0.007697), (0.01913, -0.09553, 0.04619), (0.01116, -0.1314, 0.02695), (0.017, -0.1163, 0.04104), (0.004628, -0.137, 0.006927), (0.02778, -0.09553, 0.04157), (0.0162, -0.1314, 0.02425), (0.02468, -0.1163, 0.03693), (0.005891, -0.137, 0.005891), (0.03536, -0.09553, 0.03536), (0.02062, -0.1314, 0.02062), (0.03141, -0.1163, 0.03141), (0.006927, -0.137, 0.004628), (0.04157, -0.09553, 0.02778), (0.02425, -0.1314, 0.0162), (0.03693, -0.1163, 0.02468), (0.007697, -0.137, 0.003188), (0.04619, -0.09553, 0.01913), (0.02695, -0.1314, 0.01116), (0.04104, -0.1163, 0.017), (0.008171, -0.137, 0.001625), (0.04904, -0.09553, 0.009755), (0.02861, -0.1314, 0.00569), (0.04356, -0.1163, 0.008665), (0.008331, -0.137, -1.211e-08), (0.05, -0.09553, -1.665e-08), (0.02917, -0.1314, -1.304e-08), (0.04442, -0.1163, -1.467e-08), (0.008171, -0.137, -0.001625), (0.04904, -0.09553, -0.009755), (0.0286, -0.1314, -0.00569), (0.04356, -0.1163, -0.008665), (0.007697, -0.137, -0.003188), (0.04619, -0.09553, -0.01913), (0.02695, -0.1314, -0.01116), (0.04104, -0.1163, -0.017), (0.006927, -0.137, -0.004628), (0.04157, -0.09553, -0.02778), (0.02425, -0.1314, -0.0162), (0.03693, -0.1163, -0.02468), (0.005891, -0.137, -0.005891), (0.03536, -0.09553, -0.03536), (0.02062, -0.1314, -0.02062), (0.03141, -0.1163, -0.03141), (0.004628, -0.137, -0.006927), (0.02778, -0.09553, -0.04157), (0.0162, -0.1314, -0.02425), (0.02468, -0.1163, -0.03693), (0.003188, -0.137, -0.007697), (0.01913, -0.09553, -0.04619), (0.01116, -0.1314, -0.02695), (0.017, -0.1163, -0.04104), (0.001625, -0.137, -0.008171), (0.009755, -0.09553, -0.04904), (0.00569, -0.1314, -0.0286), (0.008665, -0.1163, -0.04356), (8.103e-08, -0.137, -0.008331), (5.53e-08, -0.09553, -0.05), (6.816e-08, -0.1314, -0.02917), (5.873e-08, -0.1163, -0.04442), (-0.001625, -0.137, -0.008171), (-0.009754, -0.09553, -0.04904), (-0.00569, -0.1314, -0.0286), (-0.008665, -0.1163, -0.04356), (-0.003188, -0.137, -0.007697), (-0.01913, -0.09553, -0.04619), (-0.01116, -0.1314, -0.02695), (-0.017, -0.1163, -0.04104), (-0.004628, -0.137, -0.006927), (-0.02778, -0.09553, -0.04157), (-0.0162, -0.1314, -0.02425), (-0.02468, -0.1163, -0.03693), (-0.005891, -0.137, -0.005891), (-0.03536, -0.09553, -0.03536), (-0.02062, -0.1314, -0.02062), (-0.03141, -0.1163, -0.03141), (-0.006927, -0.137, -0.004628), (-0.04157, -0.09553, -0.02778), (-0.02425, -0.1314, -0.0162), (-0.03693, -0.1163, -0.02468), (-0.007697, -0.137, -0.003188), (-0.04619, -0.09553, -0.01913), (-0.02695, -0.1314, -0.01116), (-0.04104, -0.1163, -0.017), (-0.008171, -0.137, -0.001625), (-0.04904, -0.09553, -0.009755), (-0.0286, -0.1314, -0.00569), (-0.04356, -0.1163, -0.008665), (-0.008331, -0.137, -1.118e-08), (-0.05, -0.09553, -1.367e-08), (-0.02917, -0.1314, -1.106e-08), (-0.04442, -0.1163, -1.199e-08), (-0.008171, -0.137, 0.001625), (-0.04904, -0.09553, 0.009755), (-0.0286, -0.1314, 0.00569), (-0.04356, -0.1163, 0.008665), (-0.007696, -0.137, 0.003188), (-0.04619, -0.09553, 0.01913), (-0.02695, -0.1314, 0.01116), (-0.04104, -0.1163, 0.017), (-0.006927, -0.137, 0.004628), (-0.04157, -0.09553, 0.02778), (-0.02425, -0.1314, 0.0162), (-0.03693, -0.1163, 0.02468), (-0.005891, -0.137, 0.005891), (-0.03536, -0.09553, 0.03536), (-0.02062, -0.1314, 0.02062), (-0.03141, -0.1163, 0.03141), (-0.004628, -0.137, 0.006927), (-0.02778, -0.09553, 0.04157), (-0.0162, -0.1314, 0.02425), (-0.02468, -0.1163, 0.03693), (-0.003188, -0.137, 0.007697), (-0.01913, -0.09553, 0.04619), (-0.01116, -0.1314, 0.02695), (-0.017, -0.1163, 0.04104), (-0.001625, -0.137, 0.008171), (-0.009754, -0.09553, 0.04904), (-0.00569, -0.1314, 0.0286), (-0.008665, -0.1163, 0.04356)], [], [(31, 157, 33, 0), (2, 41, 45, 3), (3, 45, 49, 4), (4, 49, 53, 5), (5, 53, 57, 6), (6, 57, 61, 7), (7, 61, 65, 8), (8, 65, 69, 9), (9, 69, 73, 10), (10, 73, 77, 11), (11, 77, 81, 12), (12, 81, 85, 13), (13, 85, 89, 14), (14, 89, 93, 15), (15, 93, 97, 16), (16, 97, 101, 17), (17, 101, 105, 18), (18, 105, 109, 19), (19, 109, 113, 20), (20, 113, 117, 21), (21, 117, 121, 22), (22, 121, 125, 23), (23, 125, 129, 24), (24, 129, 133, 25), (25, 133, 137, 26), (26, 137, 141, 27), (27, 141, 145, 28), (28, 145, 149, 29), (29, 149, 153, 30), (30, 153, 157, 31), (0, 33, 37, 1), (1, 37, 41, 2), (0, 1, 2, 3, 4, 5, 6, 7, 8, 9, 10, 11, 12, 13, 14, 15, 16, 17, 18, 19, 20, 21, 22, 23, 24, 25, 26, 27, 28, 29, 30, 31), (37, 33, 35, 39), (39, 35, 34, 38), (38, 34, 32, 36), (41, 37, 39, 43), (43, 39, 38, 42), (42, 38, 36, 40), (45, 41, 43, 47), (47, 43, 42, 46), (46, 42, 40, 44), (49, 45, 47, 51), (51, 47, 46, 50), (50, 46, 44, 48), (53, 49, 51, 55), (55, 51, 50, 54), (54, 50, 48, 52), (57, 53, 55, 59), (59, 55, 54, 58), (58, 54, 52, 56), (61, 57, 59, 63), (63, 59, 58, 62), (62, 58, 56, 60), (65, 61, 63, 67), (67, 63, 62, 66), (66, 62, 60, 64), (69, 65, 67, 71), (71, 67, 66, 70), (70, 66, 64, 68), (73, 69, 71, 75), (75, 71, 70, 74), (74, 70, 68, 72), (77, 73, 75, 79), (79, 75, 74, 78), (78, 74, 72, 76), (81, 77, 79, 83), (83, 79, 78, 82), (82, 78, 76, 80), (85, 81, 83, 87), (87, 83, 82, 86), (86, 82, 80, 84), (89, 85, 87, 91), (91, 87, 86, 90), (90, 86, 84, 88), (93, 89, 91, 95), (95, 91, 90, 94), (94, 90, 88, 92), (97, 93, 95, 99), (99, 95, 94, 98), (98, 94, 92, 96), (101, 97, 99, 103), (103, 99, 98, 102), (102, 98, 96, 100), (105, 101, 103, 107), (107, 103, 102, 106), (106, 102, 100, 104), (109, 105, 107, 111), (111, 107, 106, 110), (110, 106, 104, 108), (113, 109, 111, 115), (115, 111, 110, 114), (114, 110, 108, 112), (117, 113, 115, 119), (119, 115, 114, 118), (118, 114, 112, 116), (121, 117, 119, 123), (123, 119, 118, 122), (122, 118, 116, 120), (125, 121, 123, 127), (127, 123, 122, 126), (126, 122, 120, 124), (129, 125, 127, 131), (131, 127, 126, 130), (130, 126, 124, 128), (133, 129, 131, 135), (135, 131, 130, 134), (134, 130, 128, 132), (137, 133, 135, 139), (139, 135, 134, 138), (138, 134, 132, 136), (141, 137, 139, 143), (143, 139, 138, 142), (142, 138, 136, 140), (145, 141, 143, 147), (147, 143, 142, 146), (146, 142, 140, 144), (149, 145, 147, 151), (151, 147, 146, 150), (150, 146, 144, 148), (153, 149, 151, 155), (155, 151, 150, 154), (154, 150, 148, 152), (157, 153, 155, 159), (159, 155, 154, 158), (158, 154, 152, 156), (33, 157, 159, 35), (35, 159, 158, 34), (34, 158, 156, 32), (36, 32, 156, 152, 148, 144, 140, 136, 132, 128, 124, 120, 116, 112, 108, 104, 100, 96, 92, 88, 84, 80, 76, 72, 68, 64, 60, 56, 52, 48, 44, 40)])
me_cylinder_001.polygons.foreach_set('use_smooth', [True] * 130)
_uv = me_cylinder_001.uv_layers.new(name='UVMap')
_uv.uv.foreach_set('vector', [0.03125, 0.5, 0.03125, 0.7927, 0.0, 0.7927, 0.0, 0.5, 0.9375, 0.5, 0.9375, 0.7927, 0.9062, 0.7927, 0.9062, 0.5, 0.9062, 0.5, 0.9062, 0.7927, 0.875, 0.7927, 0.875, 0.5, 0.875, 0.5, 0.875, 0.7927, 0.8438, 0.7927, 0.8438, 0.5, 0.8438, 0.5, 0.8438, 0.7927, 0.8125, 0.7927, 0.8125, 0.5, 0.8125, 0.5, 0.8125, 0.7927, 0.7812, 0.7927, 0.7812, 0.5, 0.7812, 0.5, 0.7812, 0.7927, 0.75, 0.7927, 0.75, 0.5, 0.75, 0.5, 0.75, 0.7927, 0.7188, 0.7927, 0.7188, 0.5, 0.7188, 0.5, 0.7188, 0.7927, 0.6875, 0.7927, 0.6875, 0.5, 0.6875, 0.5, 0.6875, 0.7927, 0.6562, 0.7927, 0.6562, 0.5, 0.6562, 0.5, 0.6562, 0.7927, 0.625, 0.7927, 0.625, 0.5, 0.625, 0.5, 0.625, 0.7927, 0.5938, 0.7927, 0.5938, 0.5, 0.5938, 0.5, 0.5938, 0.7927, 0.5625, 0.7927, 0.5625, 0.5, 0.5625, 0.5, 0.5625, 0.7927, 0.5312, 0.7927, 0.5312, 0.5, 0.5312, 0.5, 0.5312, 0.7927, 0.5, 0.7927, 0.5, 0.5, 0.5, 0.5, 0.5, 0.7927, 0.4688, 0.7927, 0.4688, 0.5, 0.4688, 0.5, 0.4688, 0.7927, 0.4375, 0.7927, 0.4375, 0.5, 0.4375, 0.5, 0.4375, 0.7927, 0.4062, 0.7927, 0.4062, 0.5, 0.4062, 0.5, 0.4062, 0.7927, 0.375, 0.7927, 0.375, 0.5, 0.375, 0.5, 0.375, 0.7927, 0.3438, 0.7927, 0.3438, 0.5, 0.3438, 0.5, 0.3438, 0.7927, 0.3125, 0.7927, 0.3125, 0.5, 0.3125, 0.5, 0.3125, 0.7927, 0.2812, 0.7927, 0.2812, 0.5, 0.2812, 0.5, 0.2812, 0.7927, 0.25, 0.7927, 0.25, 0.5, 0.25, 0.5, 0.25, 0.7927, 0.2188, 0.7927, 0.2188, 0.5, 0.2188, 0.5, 0.2188, 0.7927, 0.1875, 0.7927, 0.1875, 0.5, 0.1875, 0.5, 0.1875, 0.7927, 0.1562, 0.7927, 0.1562, 0.5, 0.1562, 0.5, 0.1562, 0.7927, 0.125, 0.7927, 0.125, 0.5, 0.125, 0.5, 0.125, 0.7927, 0.09375, 0.7927, 0.09375, 0.5, 0.09375, 0.5, 0.09375, 0.7927, 0.0625, 0.7927, 0.0625, 0.5, 0.0625, 0.5, 0.0625, 0.7927, 0.03125, 0.7927, 0.03125, 0.5, 1.0, 0.5, 1.0, 0.7927, 0.9688, 0.7927, 0.9688, 0.5, 0.9688, 0.5, 0.9688, 0.7927, 0.9375, 0.7927, 0.9375, 0.5, 0.75, 0.49, 0.7968, 0.4854, 0.8418, 0.4717, 0.8833, 0.4496, 0.9197, 0.4197, 0.9496, 0.3833, 0.9717, 0.3418, 0.9854, 0.2968, 0.99, 0.25, 0.9854, 0.2032, 0.9717, 0.1582, 0.9496, 0.1167, 0.9197, 0.08029, 0.8833, 0.05045, 0.8418, 0.02827, 0.7968, 0.01461, 0.75, 0.01, 0.7032, 0.01461, 0.6582, 0.02827, 0.6167, 0.05045, 0.5803, 0.08029, 0.5504, 0.1167, 0.5283, 0.1582, 0.5146, 0.2032, 0.51, 0.25, 0.5146, 0.2968, 0.5283, 0.3418, 0.5504, 0.3833, 0.5803, 0.4197, 0.6167, 0.4496, 0.6582, 0.4717, 0.7032, 0.4854, 0.9688, 0.7927, 1.0, 0.7927, 0.9983, 0.8963, 0.9705, 0.8963, 0.9705, 0.8963, 0.9983, 0.8963, 0.9935, 1.0, 0.9753, 1.0, 0.2773, 0.3873, 0.25, 0.39, 0.25, 0.29, 0.2578, 0.2892, 0.9375, 0.7927, 0.9688, 0.7927, 0.967, 0.8963, 0.9392, 0.8963, 0.9392, 0.8963, 0.967, 0.8963, 0.9622, 1.0, 0.944, 1.0, 0.3036, 0.3793, 0.2773, 0.3873, 0.2578, 0.2892, 0.2653, 0.2869, 0.9062, 0.7927, 0.9375, 0.7927, 0.9358, 0.8963, 0.908, 0.8963, 0.908, 0.8963, 0.9358, 0.8963, 0.931, 1.0, 0.9128, 1.0, 0.3278, 0.3664, 0.3036, 0.3793, 0.2653, 0.2869, 0.2722, 0.2832, 0.875, 0.7927, 0.9062, 0.7927, 0.9045, 0.8963, 0.8767, 0.8963, 0.8767, 0.8963, 0.9045, 0.8963, 0.8997, 1.0, 0.8815, 1.0, 0.349, 0.349, 0.3278, 0.3664, 0.2722, 0.2832, 0.2783, 0.2783, 0.8438, 0.7927, 0.875, 0.7927, 0.8733, 0.8963, 0.8455, 0.8963, 0.8455, 0.8963, 0.8733, 0.8963, 0.8685, 1.0, 0.8503, 1.0, 0.3664, 0.3278, 0.349, 0.349, 0.2783, 0.2783, 0.2832, 0.2722, 0.8125, 0.7927, 0.8438, 0.7927, 0.842, 0.8963, 0.8142, 0.8963, 0.8142, 0.8963, 0.842, 0.8963, 0.8372, 1.0, 0.819, 1.0, 0.3793, 0.3036, 0.3664, 0.3278, 0.2832, 0.2722, 0.2869, 0.2653, 0.7812, 0.7927, 0.8125, 0.7927, 0.8108, 0.8963, 0.783, 0.8963, 0.783, 0.8963, 0.8108, 0.8963, 0.806, 1.0, 0.7878, 1.0, 0.3873, 0.2773, 0.3793, 0.3036, 0.2869, 0.2653, 0.2892, 0.2578, 0.75, 0.7927, 0.7812, 0.7927, 0.7795, 0.8963, 0.7517, 0.8963, 0.7517, 0.8963, 0.7795, 0.8963, 0.7747, 1.0, 0.7565, 1.0, 0.39, 0.25, 0.3873, 0.2773, 0.2892, 0.2578, 0.29, 0.25, 0.7188, 0.7927, 0.75, 0.7927, 0.7483, 0.8963, 0.7205, 0.8963, 0.7205, 0.8963, 0.7483, 0.8963, 0.7435, 1.0, 0.7253, 1.0, 0.3873, 0.2227, 0.39, 0.25, 0.29, 0.25, 0.2892, 0.2422, 0.6875, 0.7927, 0.7188, 0.7927, 0.717, 0.8963, 0.6892, 0.8963, 0.6892, 0.8963, 0.717, 0.8963, 0.7122, 1.0, 0.694, 1.0, 0.3793, 0.1964, 0.3873, 0.2227, 0.2892, 0.2422, 0.2869, 0.2347, 0.6562, 0.7927, 0.6875, 0.7927, 0.6858, 0.8963, 0.658, 0.8963, 0.658, 0.8963, 0.6858, 0.8963, 0.681, 1.0, 0.6628, 1.0, 0.3664, 0.1722, 0.3793, 0.1964, 0.2869, 0.2347, 0.2832, 0.2278, 0.625, 0.7927, 0.6562, 0.7927, 0.6545, 0.8963, 0.6267, 0.8963, 0.6267, 0.8963, 0.6545, 0.8963, 0.6497, 1.0, 0.6315, 1.0, 0.349, 0.151, 0.3664, 0.1722, 0.2832, 0.2278, 0.2783, 0.2217, 0.5938, 0.7927, 0.625, 0.7927, 0.6233, 0.8963, 0.5955, 0.8963, 0.5955, 0.8963, 0.6233, 0.8963, 0.6185, 1.0, 0.6003, 1.0, 0.3278, 0.1336, 0.349, 0.151, 0.2783, 0.2217, 0.2722, 0.2168, 0.5625, 0.7927, 0.5938, 0.7927, 0.592, 0.8963, 0.5642, 0.8963, 0.5642, 0.8963, 0.592, 0.8963, 0.5872, 1.0, 0.569, 1.0, 0.3036, 0.1207, 0.3278, 0.1336, 0.2722, 0.2168, 0.2653, 0.2131, 0.5312, 0.7927, 0.5625, 0.7927, 0.5608, 0.8963, 0.533, 0.8963, 0.533, 0.8963, 0.5608, 0.8963, 0.556, 1.0, 0.5378, 1.0, 0.2773, 0.1127, 0.3036, 0.1207, 0.2653, 0.2131, 0.2578, 0.2108, 0.5, 0.7927, 0.5312, 0.7927, 0.5295, 0.8963, 0.5017, 0.8963, 0.5017, 0.8963, 0.5295, 0.8963, 0.5247, 1.0, 0.5065, 1.0, 0.25, 0.11, 0.2773, 0.1127, 0.2578, 0.2108, 0.25, 0.21, 0.4688, 0.7927, 0.5, 0.7927, 0.4983, 0.8963, 0.4705, 0.8963, 0.4705, 0.8963, 0.4983, 0.8963, 0.4935, 1.0, 0.4753, 1.0, 0.2227, 0.1127, 0.25, 0.11, 0.25, 0.21, 0.2422, 0.2108, 0.4375, 0.7927, 0.4688, 0.7927, 0.467, 0.8963, 0.4392, 0.8963, 0.4392, 0.8963, 0.467, 0.8963, 0.4622, 1.0, 0.444, 1.0, 0.1964, 0.1207, 0.2227, 0.1127, 0.2422, 0.2108, 0.2347, 0.2131, 0.4062, 0.7927, 0.4375, 0.7927, 0.4358, 0.8963, 0.408, 0.8963, 0.408, 0.8963, 0.4358, 0.8963, 0.431, 1.0, 0.4128, 1.0, 0.1722, 0.1336, 0.1964, 0.1207, 0.2347, 0.2131, 0.2278, 0.2168, 0.375, 0.7927, 0.4062, 0.7927, 0.4045, 0.8963, 0.3767, 0.8963, 0.3767, 0.8963, 0.4045, 0.8963, 0.3997, 1.0, 0.3815, 1.0, 0.151, 0.151, 0.1722, 0.1336, 0.2278, 0.2168, 0.2217, 0.2217, 0.3438, 0.7927, 0.375, 0.7927, 0.3733, 0.8963, 0.3455, 0.8963, 0.3455, 0.8963, 0.3733, 0.8963, 0.3685, 1.0, 0.3503, 1.0, 0.1336, 0.1722, 0.151, 0.151, 0.2217, 0.2217, 0.2168, 0.2278, 0.3125, 0.7927, 0.3438, 0.7927, 0.342, 0.8963, 0.3142, 0.8963, 0.3142, 0.8963, 0.342, 0.8963, 0.3372, 1.0, 0.319, 1.0, 0.1207, 0.1964, 0.1336, 0.1722, 0.2168, 0.2278, 0.2131, 0.2347, 0.2812, 0.7927, 0.3125, 0.7927, 0.3108, 0.8963, 0.283, 0.8963, 0.283, 0.8963, 0.3108, 0.8963, 0.306, 1.0, 0.2878, 1.0, 0.1127, 0.2227, 0.1207, 0.1964, 0.2131, 0.2347, 0.2108, 0.2422, 0.25, 0.7927, 0.2812, 0.7927, 0.2795, 0.8963, 0.2517, 0.8963, 0.2517, 0.8963, 0.2795, 0.8963, 0.2747, 1.0, 0.2565, 1.0, 0.11, 0.25, 0.1127, 0.2227, 0.2108, 0.2422, 0.21, 0.25, 0.2188, 0.7927, 0.25, 0.7927, 0.2483, 0.8963, 0.2205, 0.8963, 0.2205, 0.8963, 0.2483, 0.8963, 0.2435, 1.0, 0.2253, 1.0, 0.1127, 0.2773, 0.11, 0.25, 0.21, 0.25, 0.2108, 0.2578, 0.1875, 0.7927, 0.2188, 0.7927, 0.217, 0.8963, 0.1892, 0.8963, 0.1892, 0.8963, 0.217, 0.8963, 0.2122, 1.0, 0.194, 1.0, 0.1207, 0.3036, 0.1127, 0.2773, 0.2108, 0.2578, 0.2131, 0.2653, 0.1562, 0.7927, 0.1875, 0.7927, 0.1858, 0.8963, 0.158, 0.8963, 0.158, 0.8963, 0.1858, 0.8963, 0.181, 1.0, 0.1628, 1.0, 0.1336, 0.3278, 0.1207, 0.3036, 0.2131, 0.2653, 0.2168, 0.2722, 0.125, 0.7927, 0.1562, 0.7927, 0.1545, 0.8963, 0.1267, 0.8963, 0.1267, 0.8963, 0.1545, 0.8963, 0.1497, 1.0, 0.1315, 1.0, 0.151, 0.349, 0.1336, 0.3278, 0.2168, 0.2722, 0.2217, 0.2783, 0.09375, 0.7927, 0.125, 0.7927, 0.1233, 0.8963, 0.09549, 0.8963, 0.09549, 0.8963, 0.1233, 0.8963, 0.1185, 1.0, 0.1003, 1.0, 0.1722, 0.3664, 0.151, 0.349, 0.2217, 0.2783, 0.2278, 0.2832, 0.0625, 0.7927, 0.09375, 0.7927, 0.09201, 0.8963, 0.06424, 0.8963, 0.06424, 0.8963, 0.09201, 0.8963, 0.08724, 1.0, 0.06901, 1.0, 0.1964, 0.3793, 0.1722, 0.3664, 0.2278, 0.2832, 0.2347, 0.2869, 0.03125, 0.7927, 0.0625, 0.7927, 0.06076, 0.8963, 0.03299, 0.8963, 0.03299, 0.8963, 0.06076, 0.8963, 0.05599, 1.0, 0.03776, 1.0, 0.2227, 0.3873, 0.1964, 0.3793, 0.2347, 0.2869, 0.2422, 0.2892, 0.0, 0.7927, 0.03125, 0.7927, 0.02951, 0.8963, 0.001745, 0.8963, 0.001745, 0.8963, 0.02951, 0.8963, 0.02474, 1.0, 0.006511, 1.0, 0.25, 0.39, 0.2227, 0.3873, 0.2422, 0.2892, 0.25, 0.29, 0.2578, 0.2892, 0.25, 0.29, 0.2422, 0.2892, 0.2347, 0.2869, 0.2278, 0.2832, 0.2217, 0.2783, 0.2168, 0.2722, 0.2131, 0.2653, 0.2108, 0.2578, 0.21, 0.25, 0.2108, 0.2422, 0.2131, 0.2347, 0.2168, 0.2278, 0.2217, 0.2217, 0.2278, 0.2168, 0.2347, 0.2131, 0.2422, 0.2108, 0.25, 0.21, 0.2578, 0.2108, 0.2653, 0.2131, 0.2722, 0.2168, 0.2783, 0.2217, 0.2832, 0.2278, 0.2869, 0.2347, 0.2892, 0.2422, 0.29, 0.25, 0.2892, 0.2578, 0.2869, 0.2653, 0.2832, 0.2722, 0.2783, 0.2783, 0.2722, 0.2832, 0.2653, 0.2869])
me_cylinder_001.materials.append(mat_clock_sides)
me_cylinder_001.use_remesh_fix_poles = True
me_cylinder_001.use_remesh_preserve_attributes = False
me_cylinder_001.update()
me_cube_003 = bpy.data.meshes.new('Cube.003')
me_cube_003.from_pydata([(-0.00496, -0.001984, 0.04684), (-0.01215, -0.004861, 0.07164), (-0.00496, 0.001984, 0.04684), (-0.01215, 0.004861, 0.07164), (0.00496, -0.001984, 0.04684), (0.01215, -0.004861, 0.07164), (0.00496, 0.001984, 0.04684), (0.01215, 0.004861, 0.07164), (-2.07e-10, 0.0, 0.2992)], [], [(0, 1, 3, 2), (2, 3, 7, 6), (6, 7, 5, 4), (4, 5, 1, 0), (2, 6, 4, 0), (7, 3, 8), (5, 7, 8), (3, 1, 8), (1, 5, 8)])
_uv = me_cube_003.uv_layers.new(name='UVMap')
_uv.uv.foreach_set('vector', [0.375, 0.0, 0.625, 0.0, 0.625, 0.25, 0.375, 0.25, 0.375, 0.25, 0.625, 0.25, 0.625, 0.5, 0.375, 0.5, 0.375, 0.5, 0.625, 0.5, 0.625, 0.75, 0.375, 0.75, 0.375, 0.75, 0.625, 0.75, 0.625, 1.0, 0.375, 1.0, 0.125, 0.5, 0.375, 0.5, 0.375, 0.75, 0.125, 0.75, 0.625, 0.5, 0.625, 0.25, 0.625, 0.5, 0.625, 0.75, 0.625, 0.5, 0.625, 0.75, 0.625, 0.25, 0.625, 0.0, 0.625, 0.25, 0.625, 1.0, 0.625, 0.75, 0.625, 1.0])
me_cube_003.materials.append(mat_clock_hand)
me_cube_003.use_remesh_fix_poles = True
me_cube_003.use_remesh_preserve_attributes = False
me_cube_003.update()

# ---- objects
ob_sides = bpy.data.objects.new('Sides', me_cylinder)
ob_minutes = bpy.data.objects.new('Minutes', me_cube_001)
ob_centre = bpy.data.objects.new('Centre', me_cylinder_001)
ob_hours = bpy.data.objects.new('Hours', me_cube_003)

# ---- transforms, parenting, visibility, modifiers, constraints
ob_sides.location = (0.0, 0.0, 0.0)
ob_minutes.location = (0.0, -0.1, 0.0)
ob_minutes.scale = (3.1, 1.24, 3.1)
ob_centre.location = (0.0, 0.0, 0.0)
ob_hours.location = (0.0, -0.087, 0.0)

# ---- collection membership
col_collection.objects.link(ob_sides)
col_collection.objects.link(ob_minutes)
col_collection.objects.link(ob_centre)
col_collection.objects.link(ob_hours)

# ---- scene / render settings (as saved in the file)
scene.frame_start = 1; scene.frame_end = 250; scene.frame_set(1)
scene.render.engine = 'BLENDER_EEVEE_NEXT'
scene.cycles.sampling_pattern = 'TABULATED_SOBOL'
scene.cycles.use_light_tree = False
scene.view_settings.view_transform = 'Filmic'
bpy.context.view_layer.update()

# ---- added for rendering (the .blend has no active camera and no usable light): camera, sun
cam_auto = bpy.data.cameras.new('AutoCamera')
cam_auto.lens = 50.0
cam_auto.sensor_width = 36.0
cam_auto.clip_end = 1000.0
ob_auto_camera = bpy.data.objects.new('AutoCamera', cam_auto)
scene.collection.objects.link(ob_auto_camera)
ob_auto_camera.location = (1.31337, -1.67434, 1.0507)
ob_auto_camera.rotation_euler = (1.09748, -7.21219e-08, 0.694738)
scene.camera = ob_auto_camera
light_auto_sun = bpy.data.lights.new('AutoSun', 'SUN')
light_auto_sun.energy = 3.0
light_auto_sun.angle = 0.0523599
ob_auto_sun = bpy.data.objects.new('AutoSun', light_auto_sun)
scene.collection.objects.link(ob_auto_sun)
ob_auto_sun.rotation_euler = (0.872665, 0.174533, 0.523599)
bpy.context.view_layer.update()
